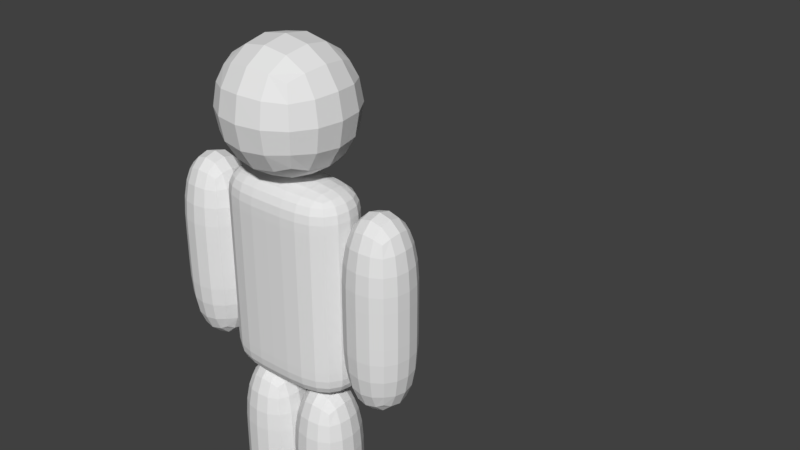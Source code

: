 # Source: chakram_dual_auto1.blend  (saved by Blender 2.79.0; exported with 4.5.12 LTS)
import bpy
from mathutils import Matrix  # noqa: F401  (used for matrix-valued properties, if any)

bpy.ops.wm.read_factory_settings(use_empty=True)
scene = bpy.context.scene
scene.name = 'Scene'

# ---- collections
col_collection_1 = bpy.data.collections.new('Collection 1'); scene.collection.children.link(col_collection_1)

# ---- world
world_world = bpy.data.worlds.new('World'); scene.world = world_world
world_world.color = (0.05088, 0.05088, 0.05088)
world_world.use_sun_shadow = False
world_world.sun_shadow_jitter_overblur = 0.0
world_world.cycles.sampling_method = 'MANUAL'

# ---- meshes
me_cube = bpy.data.meshes.new('Cube')
me_cube.from_pydata([(0.25, 0.125, 4.47e-05), (0.25, -0.125, 4.47e-05), (0.0, -0.125, 4.47e-05), (1.192e-07, 0.125, 4.47e-05), (0.25, 0.125, 0.75), (0.25, -0.125, 0.75), (-1.192e-07, -0.125, 0.75), (0.0, 0.125, 0.75), (0.0, 0.125, 4.47e-05), (0.0, -0.125, 4.47e-05), (-0.25, -0.125, 4.47e-05), (-0.25, 0.125, 4.47e-05), (1.192e-07, 0.125, 0.75), (-2.384e-07, -0.125, 0.75), (-0.25, -0.125, 0.75), (-0.25, 0.125, 0.75), (-0.25, 0.125, 0.75), (-0.25, -0.125, 0.75), (-0.5, -0.125, 0.75), (-0.5, 0.125, 0.75), (-0.25, 0.125, 1.5), (-0.25, -0.125, 1.5), (-0.5, -0.125, 1.5), (-0.5, 0.125, 1.5), (0.5, 0.125, 0.75), (0.5, -0.125, 0.75), (0.25, -0.125, 0.75), (0.25, 0.125, 0.75), (0.5, 0.125, 1.5), (0.5, -0.125, 1.5), (0.25, -0.125, 1.5), (0.25, 0.125, 1.5), (0.25, 0.125, 0.75), (0.25, -0.125, 0.75), (-0.25, -0.125, 0.75), (-0.25, 0.125, 0.75), (0.25, 0.125, 1.5), (0.25, -0.125, 1.5), (-0.25, -0.125, 1.5), (-0.25, 0.125, 1.5), (0.25, 0.125, 0.875), (0.25, 0.125, 1.0), (0.25, 0.125, 1.125), (0.25, 0.125, 1.25), (0.25, 0.125, 1.375), (0.25, -0.125, 0.875), (0.25, -0.125, 1.0), (0.25, -0.125, 1.125), (0.25, -0.125, 1.25), (0.25, -0.125, 1.375), (-0.25, -0.125, 0.875), (-0.25, -0.125, 1.0), (-0.25, -0.125, 1.125), (-0.25, -0.125, 1.25), (-0.25, -0.125, 1.375), (-0.25, 0.125, 0.875), (-0.25, 0.125, 1.0), (-0.25, 0.125, 1.125), (-0.25, 0.125, 1.25), (-0.25, 0.125, 1.375), (0.0, 0.125, 0.75), (-5.96e-08, -0.125, 0.75), (5.96e-08, 0.125, 1.5), (-1.49e-07, -0.125, 1.5), (5.96e-08, 0.125, 1.375), (2.98e-08, 0.125, 1.25), (0.0, 0.125, 1.125), (0.0, 0.125, 1.0), (2.98e-08, 0.125, 0.875), (-5.96e-08, -0.125, 0.875), (-8.941e-08, -0.125, 1.0), (-1.192e-07, -0.125, 1.125), (-1.192e-07, -0.125, 1.25), (-1.49e-07, -0.125, 1.375), (0.25, 0.25, 1.5), (0.25, -0.25, 1.5), (-0.25, -0.25, 1.5), (-0.25, 0.25, 1.5), (0.25, 0.25, 2.0), (0.25, -0.25, 2.0), (-0.25, -0.25, 2.0), (-0.25, 0.25, 2.0), (0.275, 0.275, 1.475), (0.275, -0.275, 1.475), (-0.275, -0.275, 1.475), (-0.275, 0.275, 1.475), (0.275, 0.275, 2.025), (0.275, -0.275, 2.025), (-0.275, -0.275, 2.025), (-0.275, 0.275, 2.025), (0.2562, 0.1312, -0.01871), (0.2562, -0.1313, -0.01871), (-0.00625, -0.1313, -0.01871), (-0.00625, 0.1313, -0.01871), (0.2563, 0.1312, 0.7688), (0.2562, -0.1313, 0.7688), (-0.00625, -0.1312, 0.7688), (-0.00625, 0.1312, 0.7688), (0.00625, 0.1312, -0.01871), (0.00625, -0.1313, -0.01871), (-0.2562, -0.1313, -0.01871), (-0.2562, 0.1313, -0.01871), (0.00625, 0.1312, 0.7688), (0.00625, -0.1313, 0.7688), (-0.2562, -0.1312, 0.7688), (-0.2562, 0.1312, 0.7688), (-0.2438, 0.1312, 0.7313), (-0.2438, -0.1313, 0.7313), (-0.5062, -0.1312, 0.7313), (-0.5062, 0.1313, 0.7313), (-0.2438, 0.1312, 1.519), (-0.2438, -0.1313, 1.519), (-0.5062, -0.1312, 1.519), (-0.5062, 0.1312, 1.519), (0.5062, 0.1312, 0.7313), (0.5062, -0.1313, 0.7313), (0.2438, -0.1312, 0.7313), (0.2438, 0.1313, 0.7313), (0.5062, 0.1312, 1.519), (0.5062, -0.1313, 1.519), (0.2437, -0.1312, 1.519), (0.2438, 0.1312, 1.519), (0.2625, 0.1312, 0.7313), (0.2625, -0.1312, 0.7313), (-0.2625, -0.1312, 0.7313), (-0.2625, 0.1313, 0.7313), (0.2625, 0.1312, 1.519), (0.2625, -0.1313, 1.519), (-0.2625, -0.1312, 1.519), (-0.2625, 0.1312, 1.519), (0.2625, 0.1312, 0.8625), (0.2625, 0.1312, 0.9938), (0.2625, 0.1312, 1.125), (0.2625, 0.1312, 1.256), (0.2625, 0.1312, 1.388), (0.2625, -0.1312, 0.8625), (0.2625, -0.1312, 0.9938), (0.2625, -0.1313, 1.125), (0.2625, -0.1313, 1.256), (0.2625, -0.1313, 1.388), (-0.2625, -0.1312, 0.8625), (-0.2625, -0.1312, 0.9938), (-0.2625, -0.1312, 1.125), (-0.2625, -0.1312, 1.256), (-0.2625, -0.1312, 1.388), (-0.2625, 0.1313, 0.8625), (-0.2625, 0.1313, 0.9938), (-0.2625, 0.1313, 1.125), (-0.2625, 0.1313, 1.256), (-0.2625, 0.1313, 1.388), (0.0, 0.1313, 0.7313), (0.0, -0.1312, 0.7313), (0.0, 0.1312, 1.519), (-2.384e-07, -0.1312, 1.519), (0.0, 0.1312, 1.388), (0.0, 0.1312, 1.256), (0.0, 0.1312, 1.125), (0.0, 0.1312, 0.9938), (0.0, 0.1313, 0.8625), (0.0, -0.1312, 0.8625), (0.0, -0.1312, 0.9938), (0.0, -0.1312, 1.125), (0.0, -0.1312, 1.256), (-2.384e-07, -0.1312, 1.388), (-0.25, 0.125, 1.125), (-0.5, 0.125, 1.125), (-0.5, -0.125, 1.125), (-0.25, -0.125, 1.125), (-0.2438, 0.1312, 1.125), (-0.5062, 0.1313, 1.125), (-0.5062, -0.1312, 1.125), (-0.2438, -0.1313, 1.125), (0.5, 0.125, 1.125), (0.25, 0.125, 1.125), (0.25, -0.125, 1.125), (0.5, -0.125, 1.125), (0.5062, 0.1312, 1.125), (0.2438, 0.1313, 1.125), (0.2438, -0.1312, 1.125), (0.5062, -0.1313, 1.125), (-0.25, 0.125, 1.127), (-0.5, 0.125, 1.127), (-0.5, -0.125, 1.127), (-0.25, -0.125, 1.127), (-0.2438, 0.1312, 1.126), (-0.5062, 0.1313, 1.126), (-0.5062, -0.1312, 1.126), (-0.2438, -0.1313, 1.126), (-0.25, 0.125, 1.124), (-0.5, 0.125, 1.124), (-0.5, -0.125, 1.124), (-0.25, -0.125, 1.124), (-0.2438, 0.1312, 1.124), (-0.5062, 0.1313, 1.124), (-0.5062, -0.1312, 1.124), (-0.2438, -0.1313, 1.124), (0.5, 0.125, 1.124), (0.25, 0.125, 1.124), (0.25, -0.125, 1.124), (0.5, -0.125, 1.124), (0.5062, 0.1312, 1.125), (0.2438, 0.1313, 1.125), (0.2438, -0.1312, 1.125), (0.5062, -0.1313, 1.125), (0.5, 0.125, 1.126), (0.25, 0.125, 1.126), (0.25, -0.125, 1.126), (0.5, -0.125, 1.126), (0.5062, 0.1312, 1.126), (0.2438, 0.1313, 1.126), (0.2438, -0.1312, 1.126), (0.5062, -0.1313, 1.126), (5.96e-08, 0.125, 0.375), (-0.25, 0.125, 0.375), (-0.25, -0.125, 0.375), (-1.192e-07, -0.125, 0.375), (0.00625, 0.1312, 0.375), (-0.2562, 0.1312, 0.375), (-0.2562, -0.1312, 0.375), (0.00625, -0.1313, 0.375), (1.192e-07, 0.125, 0.375), (0.25, 0.125, 0.375), (0.0, -0.125, 0.375), (0.25, -0.125, 0.375), (0.2563, 0.1312, 0.375), (-0.00625, 0.1312, 0.375), (0.2562, -0.1313, 0.375), (-0.00625, -0.1312, 0.375), (5.96e-08, 0.125, 0.3735), (-0.25, 0.125, 0.3735), (-0.25, -0.125, 0.3735), (-1.192e-07, -0.125, 0.3735), (5.96e-08, 0.125, 0.377), (-0.25, 0.125, 0.377), (-0.25, -0.125, 0.377), (-1.192e-07, -0.125, 0.377), (0.00625, 0.1312, 0.3767), (-0.2562, 0.1312, 0.3767), (-0.2562, -0.1312, 0.3767), (0.00625, -0.1313, 0.3767), (0.00625, 0.1312, 0.3735), (-0.2562, 0.1312, 0.3735), (-0.2562, -0.1312, 0.3735), (0.00625, -0.1313, 0.3735), (1.192e-07, 0.125, 0.3769), (0.25, 0.125, 0.3769), (0.0, -0.125, 0.3769), (0.25, -0.125, 0.3769), (1.192e-07, 0.125, 0.3743), (0.25, 0.125, 0.3743), (0.0, -0.125, 0.3743), (0.25, -0.125, 0.3743), (0.2563, 0.1312, 0.3762), (-0.00625, 0.1312, 0.3762), (0.2562, -0.1313, 0.3762), (-0.00625, -0.1312, 0.3762), (0.2563, 0.1312, 0.3743), (-0.00625, 0.1312, 0.3743), (0.2562, -0.1313, 0.3743), (-0.00625, -0.1312, 0.3743)], [], [(0, 1, 2, 3), (4, 7, 6, 5), (8, 9, 10, 11), (12, 15, 14, 13), (16, 17, 18, 19), (20, 23, 22, 21), (24, 25, 26, 27), (28, 31, 30, 29), (60, 61, 34, 35), (62, 39, 38, 63), (44, 36, 37, 49), (73, 63, 38, 54), (54, 38, 39, 59), (68, 60, 35, 55), (62, 64, 59, 39), (64, 65, 58, 59), (65, 66, 57, 58), (66, 67, 56, 57), (67, 68, 55, 56), (34, 50, 55, 35), (50, 51, 56, 55), (51, 52, 57, 56), (52, 53, 58, 57), (53, 54, 59, 58), (61, 69, 50, 34), (69, 70, 51, 50), (70, 71, 52, 51), (71, 72, 53, 52), (72, 73, 54, 53), (32, 40, 45, 33), (40, 41, 46, 45), (41, 42, 47, 46), (42, 43, 48, 47), (43, 44, 49, 48), (48, 49, 73, 72), (47, 48, 72, 71), (46, 47, 71, 70), (45, 46, 70, 69), (33, 45, 69, 61), (41, 40, 68, 67), (42, 41, 67, 66), (43, 42, 66, 65), (44, 43, 65, 64), (36, 44, 64, 62), (40, 32, 60, 68), (49, 37, 63, 73), (36, 62, 63, 37), (32, 33, 61, 60), (74, 75, 76, 77), (78, 81, 80, 79), (74, 78, 79, 75), (75, 79, 80, 76), (76, 80, 81, 77), (78, 74, 77, 81), (82, 83, 84, 85), (86, 89, 88, 87), (82, 86, 87, 83), (83, 87, 88, 84), (84, 88, 89, 85), (86, 82, 85, 89), (90, 91, 92, 93), (94, 97, 96, 95), (98, 99, 100, 101), (102, 105, 104, 103), (106, 107, 108, 109), (110, 113, 112, 111), (114, 115, 116, 117), (118, 121, 120, 119), (150, 151, 124, 125), (152, 129, 128, 153), (134, 126, 127, 139), (163, 153, 128, 144), (144, 128, 129, 149), (158, 150, 125, 145), (152, 154, 149, 129), (154, 155, 148, 149), (155, 156, 147, 148), (156, 157, 146, 147), (157, 158, 145, 146), (124, 140, 145, 125), (140, 141, 146, 145), (141, 142, 147, 146), (142, 143, 148, 147), (143, 144, 149, 148), (151, 159, 140, 124), (159, 160, 141, 140), (160, 161, 142, 141), (161, 162, 143, 142), (162, 163, 144, 143), (122, 130, 135, 123), (130, 131, 136, 135), (131, 132, 137, 136), (132, 133, 138, 137), (133, 134, 139, 138), (244, 7, 4, 245), (138, 139, 163, 162), (137, 138, 162, 161), (136, 137, 161, 160), (135, 136, 160, 159), (123, 135, 159, 151), (131, 130, 158, 157), (132, 131, 157, 156), (133, 132, 156, 155), (134, 133, 155, 154), (126, 134, 154, 152), (130, 122, 150, 158), (139, 127, 153, 163), (126, 152, 153, 127), (122, 123, 151, 150), (244, 246, 6, 7), (247, 245, 4, 5), (246, 247, 5, 6), (253, 97, 94, 252), (254, 252, 94, 95), (253, 255, 96, 97), (255, 254, 95, 96), (233, 15, 12, 232), (233, 234, 14, 15), (234, 235, 13, 14), (235, 232, 12, 13), (237, 105, 102, 236), (237, 238, 104, 105), (239, 236, 102, 103), (238, 239, 103, 104), (205, 31, 28, 204), (205, 206, 30, 31), (207, 204, 28, 29), (206, 207, 29, 30), (181, 23, 20, 180), (181, 182, 22, 23), (182, 183, 21, 22), (183, 180, 20, 21), (185, 113, 110, 184), (185, 186, 112, 113), (186, 187, 111, 112), (187, 184, 110, 111), (209, 121, 118, 208), (209, 210, 120, 121), (210, 211, 119, 120), (211, 208, 118, 119), (191, 188, 164, 167), (190, 191, 167, 166), (189, 190, 166, 165), (189, 165, 164, 188), (195, 192, 168, 171), (194, 195, 171, 170), (193, 194, 170, 169), (193, 169, 168, 192), (198, 199, 175, 174), (199, 196, 172, 175), (197, 198, 174, 173), (197, 173, 172, 196), (203, 200, 176, 179), (202, 203, 179, 178), (201, 202, 178, 177), (201, 177, 176, 200), (167, 164, 180, 183), (166, 167, 183, 182), (165, 166, 182, 181), (165, 181, 180, 164), (171, 168, 184, 187), (170, 171, 187, 186), (169, 170, 186, 185), (169, 185, 184, 168), (19, 189, 188, 16), (19, 18, 190, 189), (18, 17, 191, 190), (17, 16, 188, 191), (109, 193, 192, 106), (109, 108, 194, 193), (108, 107, 195, 194), (107, 106, 192, 195), (27, 197, 196, 24), (27, 26, 198, 197), (25, 24, 196, 199), (26, 25, 199, 198), (117, 201, 200, 114), (117, 116, 202, 201), (116, 115, 203, 202), (115, 114, 200, 203), (174, 175, 207, 206), (175, 172, 204, 207), (173, 174, 206, 205), (173, 205, 204, 172), (179, 176, 208, 211), (178, 179, 211, 210), (177, 178, 210, 209), (177, 209, 208, 176), (231, 228, 212, 215), (230, 231, 215, 214), (229, 230, 214, 213), (229, 213, 212, 228), (242, 243, 219, 218), (243, 240, 216, 219), (241, 242, 218, 217), (241, 217, 216, 240), (250, 251, 223, 222), (251, 249, 221, 223), (248, 250, 222, 220), (248, 220, 221, 249), (259, 258, 226, 227), (257, 259, 227, 225), (258, 256, 224, 226), (257, 225, 224, 256), (11, 229, 228, 8), (11, 10, 230, 229), (10, 9, 231, 230), (9, 8, 228, 231), (215, 212, 232, 235), (214, 215, 235, 234), (213, 214, 234, 233), (213, 233, 232, 212), (218, 219, 239, 238), (219, 216, 236, 239), (217, 218, 238, 237), (217, 237, 236, 216), (101, 241, 240, 98), (101, 100, 242, 241), (99, 98, 240, 243), (100, 99, 243, 242), (222, 223, 247, 246), (223, 221, 245, 247), (220, 222, 246, 244), (220, 244, 245, 221), (3, 248, 249, 0), (3, 2, 250, 248), (1, 0, 249, 251), (2, 1, 251, 250), (227, 226, 254, 255), (225, 227, 255, 253), (226, 224, 252, 254), (225, 253, 252, 224), (93, 257, 256, 90), (91, 90, 256, 258), (93, 92, 259, 257), (92, 91, 258, 259)])
_uv = me_cube.uv_layers.new(name='UVMap')
_uv.uv.foreach_set('vector', [0.1875, 0.75, 0.125, 0.75, 0.125, 0.6875, 0.1875, 0.6875, 0.0625, 0.6875, 0.125, 0.6875, 0.125, 0.75, 0.0625, 0.75, 0.375, 0.1875, 0.375, 0.25, 0.4375, 0.25, 0.4375, 0.1875, 0.375, 0.25, 0.375, 0.1875, 0.3125, 0.1875, 0.3125, 0.25, 0.625, 0.1875, 0.625, 0.25, 0.6875, 0.25, 0.6875, 0.1875, 0.625, 0.25, 0.625, 0.1875, 0.5625, 0.1875, 0.5625, 0.25, 0.8125, 0.75, 0.75, 0.75, 0.75, 0.6875, 0.8125, 0.6875, 0.6875, 0.6874, 0.75, 0.6875, 0.75, 0.75, 0.6875, 0.75, 0.5, 0.6875, 0.5, 0.75, 0.5625, 0.75, 0.5625, 0.6875, 0.375, 0.6875, 0.4375, 0.6875, 0.4375, 0.75, 0.375, 0.75, 0.3109, 0.6531, 0.3109, 0.6828, 0.2516, 0.6828, 0.2516, 0.6531, 0.5625, 0.6531, 0.5625, 0.6828, 0.5031, 0.6828, 0.5031, 0.6531, 0.4984, 0.6531, 0.4984, 0.6828, 0.4391, 0.6828, 0.4391, 0.6531, 0.375, 0.5344, 0.375, 0.5047, 0.4344, 0.5047, 0.4344, 0.5344, 0.375, 0.6828, 0.375, 0.6531, 0.4344, 0.6531, 0.4344, 0.6828, 0.375, 0.6531, 0.375, 0.6234, 0.4344, 0.6234, 0.4344, 0.6531, 0.375, 0.6234, 0.375, 0.5938, 0.4344, 0.5938, 0.4344, 0.6234, 0.375, 0.5938, 0.375, 0.5641, 0.4344, 0.5641, 0.4344, 0.5938, 0.375, 0.5641, 0.375, 0.5344, 0.4344, 0.5344, 0.4344, 0.5641, 0.4984, 0.5047, 0.4984, 0.5344, 0.4391, 0.5344, 0.4391, 0.5047, 0.4984, 0.5344, 0.4984, 0.5641, 0.4391, 0.5641, 0.4391, 0.5344, 0.4984, 0.5641, 0.4984, 0.5938, 0.4391, 0.5938, 0.4391, 0.5641, 0.4984, 0.5938, 0.4984, 0.6234, 0.4391, 0.6234, 0.4391, 0.5938, 0.4984, 0.6234, 0.4984, 0.6531, 0.4391, 0.6531, 0.4391, 0.6234, 0.5625, 0.5047, 0.5625, 0.5344, 0.5031, 0.5344, 0.5031, 0.5047, 0.5625, 0.5344, 0.5625, 0.5641, 0.5031, 0.5641, 0.5031, 0.5344, 0.5625, 0.5641, 0.5625, 0.5938, 0.5031, 0.5938, 0.5031, 0.5641, 0.5625, 0.5938, 0.5625, 0.6234, 0.5031, 0.6234, 0.5031, 0.5938, 0.5625, 0.6234, 0.5625, 0.6531, 0.5031, 0.6531, 0.5031, 0.6234, 0.3109, 0.5047, 0.3109, 0.5344, 0.2516, 0.5344, 0.2516, 0.5047, 0.3109, 0.5344, 0.3109, 0.5641, 0.2516, 0.5641, 0.2516, 0.5344, 0.3109, 0.5641, 0.3109, 0.5938, 0.2516, 0.5938, 0.2516, 0.5641, 0.3109, 0.5938, 0.3109, 0.6234, 0.2516, 0.6234, 0.2516, 0.5938, 0.3109, 0.6234, 0.3109, 0.6531, 0.2516, 0.6531, 0.2516, 0.6234, 0.6219, 0.6234, 0.6219, 0.6531, 0.5625, 0.6531, 0.5625, 0.6234, 0.6219, 0.5938, 0.6219, 0.6234, 0.5625, 0.6234, 0.5625, 0.5938, 0.6219, 0.5641, 0.6219, 0.5938, 0.5625, 0.5938, 0.5625, 0.5641, 0.6219, 0.5344, 0.6219, 0.5641, 0.5625, 0.5641, 0.5625, 0.5344, 0.6219, 0.5047, 0.6219, 0.5344, 0.5625, 0.5344, 0.5625, 0.5047, 0.3156, 0.5641, 0.3156, 0.5344, 0.375, 0.5344, 0.375, 0.5641, 0.3156, 0.5938, 0.3156, 0.5641, 0.375, 0.5641, 0.375, 0.5938, 0.3156, 0.6234, 0.3156, 0.5938, 0.375, 0.5938, 0.375, 0.6234, 0.3156, 0.6531, 0.3156, 0.6234, 0.375, 0.6234, 0.375, 0.6531, 0.3156, 0.6828, 0.3156, 0.6531, 0.375, 0.6531, 0.375, 0.6828, 0.3156, 0.5344, 0.3156, 0.5047, 0.375, 0.5047, 0.375, 0.5344, 0.6219, 0.6531, 0.6219, 0.6828, 0.5625, 0.6828, 0.5625, 0.6531, 0.3125, 0.6875, 0.375, 0.6875, 0.375, 0.75, 0.3125, 0.75, 0.4375, 0.6875, 0.4375, 0.75, 0.5, 0.75, 0.5, 0.6875, 0.25, 0.875, 0.25, 1.0, 0.375, 1.0, 0.375, 0.875, 0.125, 0.875, 0.25, 0.875, 0.25, 1.0, 0.125, 1.0, 0.125, 0.75, 0.125, 0.875, 2.98e-08, 0.875, -2.98e-08, 0.75, 0.5, 0.75, 0.5, 0.875, 0.375, 0.875, 0.375, 0.75, 0.375, 0.75, 0.375, 0.875, 0.25, 0.875, 0.25, 0.75, 0.125, 0.875, 0.125, 0.75, 0.25, 0.75, 0.25, 0.875, 0.875, 1.0, 0.75, 1.0, 0.75, 0.875, 0.875, 0.875, 0.625, 0.875, 0.75, 0.875, 0.75, 1.0, 0.625, 1.0, 0.625, 0.75, 0.625, 0.875, 0.5, 0.875, 0.5, 0.75, 1.0, 0.75, 1.0, 0.875, 0.875, 0.875, 0.875, 0.75, 0.875, 0.75, 0.875, 0.875, 0.75, 0.875, 0.75, 0.75, 0.625, 0.875, 0.625, 0.75, 0.75, 0.75, 0.75, 0.875, 0.1875, 0.5, 0.125, 0.5, 0.125, 0.4375, 0.1875, 0.4375, 0.0625, 0.4375, 0.125, 0.4375, 0.125, 0.5, 0.0625, 0.5, 0.125, 0.1875, 0.125, 0.25, 0.1875, 0.25, 0.1875, 0.1875, 0.125, 0.25, 0.125, 0.1875, 0.0625, 0.1875, 0.0625, 0.25, 0.875, 0.1875, 0.875, 0.25, 0.9375, 0.25, 0.9375, 0.1875, 0.875, 0.25, 0.875, 0.1875, 0.8125, 0.1875, 0.8125, 0.25, 0.8125, 0.5, 0.75, 0.5, 0.75, 0.4375, 0.8125, 0.4375, 0.6875, 0.4375, 0.75, 0.4375, 0.75, 0.5, 0.6875, 0.5, 0.5, 0.4375, 0.5, 0.5, 0.5625, 0.5, 0.5625, 0.4375, 0.375, 0.4375, 0.4375, 0.4375, 0.4375, 0.5, 0.375, 0.5, 0.3109, 0.4031, 0.3109, 0.4328, 0.2516, 0.4328, 0.2516, 0.4031, 0.5625, 0.4031, 0.5625, 0.4328, 0.5031, 0.4328, 0.5031, 0.4031, 0.4984, 0.4031, 0.4984, 0.4328, 0.4391, 0.4328, 0.4391, 0.4031, 0.375, 0.2844, 0.375, 0.2547, 0.4344, 0.2547, 0.4344, 0.2844, 0.375, 0.4328, 0.375, 0.4031, 0.4344, 0.4031, 0.4344, 0.4328, 0.375, 0.4031, 0.375, 0.3734, 0.4344, 0.3734, 0.4344, 0.4031, 0.375, 0.3734, 0.375, 0.3438, 0.4344, 0.3438, 0.4344, 0.3734, 0.375, 0.3438, 0.375, 0.3141, 0.4344, 0.3141, 0.4344, 0.3438, 0.375, 0.3141, 0.375, 0.2844, 0.4344, 0.2844, 0.4344, 0.3141, 0.4984, 0.2547, 0.4984, 0.2844, 0.4391, 0.2844, 0.4391, 0.2547, 0.4984, 0.2844, 0.4984, 0.3141, 0.4391, 0.3141, 0.4391, 0.2844, 0.4984, 0.3141, 0.4984, 0.3438, 0.4391, 0.3438, 0.4391, 0.3141, 0.4984, 0.3438, 0.4984, 0.3734, 0.4391, 0.3734, 0.4391, 0.3438, 0.4984, 0.3734, 0.4984, 0.4031, 0.4391, 0.4031, 0.4391, 0.3734, 0.5625, 0.2547, 0.5625, 0.2844, 0.5031, 0.2844, 0.5031, 0.2547, 0.5625, 0.2844, 0.5625, 0.3141, 0.5031, 0.3141, 0.5031, 0.2844, 0.5625, 0.3141, 0.5625, 0.3438, 0.5031, 0.3438, 0.5031, 0.3141, 0.5625, 0.3438, 0.5625, 0.3734, 0.5031, 0.3734, 0.5031, 0.3438, 0.5625, 0.3734, 0.5625, 0.4031, 0.5031, 0.4031, 0.5031, 0.3734, 0.3109, 0.2547, 0.3109, 0.2844, 0.2516, 0.2844, 0.2516, 0.2547, 0.3109, 0.2844, 0.3109, 0.3141, 0.2516, 0.3141, 0.2516, 0.2844, 0.3109, 0.3141, 0.3109, 0.3438, 0.2516, 0.3438, 0.2516, 0.3141, 0.3109, 0.3438, 0.3109, 0.3734, 0.2516, 0.3734, 0.2516, 0.3438, 0.3109, 0.3734, 0.3109, 0.4031, 0.2516, 0.4031, 0.2516, 0.3734, 0.125, 0.5942, 0.125, 0.6875, 0.0625, 0.6875, 0.0625, 0.5942, 0.6219, 0.3734, 0.6219, 0.4031, 0.5625, 0.4031, 0.5625, 0.3734, 0.6219, 0.3438, 0.6219, 0.3734, 0.5625, 0.3734, 0.5625, 0.3438, 0.6219, 0.3141, 0.6219, 0.3438, 0.5625, 0.3438, 0.5625, 0.3141, 0.6219, 0.2844, 0.6219, 0.3141, 0.5625, 0.3141, 0.5625, 0.2844, 0.6219, 0.2547, 0.6219, 0.2844, 0.5625, 0.2844, 0.5625, 0.2547, 0.3156, 0.3141, 0.3156, 0.2844, 0.375, 0.2844, 0.375, 0.3141, 0.3156, 0.3438, 0.3156, 0.3141, 0.375, 0.3141, 0.375, 0.3438, 0.3156, 0.3734, 0.3156, 0.3438, 0.375, 0.3438, 0.375, 0.3734, 0.3156, 0.4031, 0.3156, 0.3734, 0.375, 0.3734, 0.375, 0.4031, 0.3156, 0.4328, 0.3156, 0.4031, 0.375, 0.4031, 0.375, 0.4328, 0.3156, 0.2844, 0.3156, 0.2547, 0.375, 0.2547, 0.375, 0.2844, 0.6219, 0.4031, 0.6219, 0.4328, 0.5625, 0.4328, 0.5625, 0.4031, 0.3125, 0.4375, 0.375, 0.4375, 0.375, 0.5, 0.3125, 0.5, 0.4375, 0.4375, 0.4375, 0.5, 0.5, 0.5, 0.5, 0.4375, 0.125, 0.5942, 0.1875, 0.5942, 0.1875, 0.6875, 0.125, 0.6875, 1.483e-08, 0.5942, 0.0625, 0.5942, 0.0625, 0.6875, 0.0, 0.6875, 0.1875, 0.5942, 0.25, 0.5942, 0.25, 0.6875, 0.1875, 0.6875, 0.125, 0.344, 0.125, 0.4375, 0.0625, 0.4375, 0.0625, 0.344, 2.229e-08, 0.344, 0.0625, 0.344, 0.0625, 0.4375, 0.0, 0.4375, 0.125, 0.344, 0.1875, 0.344, 0.1875, 0.4375, 0.125, 0.4375, 0.1875, 0.344, 0.25, 0.344, 0.25, 0.4375, 0.1875, 0.4375, 0.375, 0.09424, 0.375, 0.1875, 0.3125, 0.1875, 0.3125, 0.09424, 0.375, 0.09424, 0.4375, 0.09424, 0.4375, 0.1875, 0.375, 0.1875, 0.4375, 0.09424, 0.5, 0.09424, 0.5, 0.1875, 0.4375, 0.1875, 0.25, 0.09424, 0.3125, 0.09424, 0.3125, 0.1875, 0.25, 0.1875, 0.125, 0.09414, 0.125, 0.1875, 0.0625, 0.1875, 0.0625, 0.09414, 0.125, 0.09414, 0.1875, 0.09414, 0.1875, 0.1875, 0.125, 0.1875, -3.772e-09, 0.09414, 0.0625, 0.09414, 0.0625, 0.1875, -1.49e-08, 0.1875, 0.1875, 0.09414, 0.25, 0.09414, 0.25, 0.1875, 0.1875, 0.1875, 0.75, 0.5939, 0.75, 0.6875, 0.6875, 0.6874, 0.6875, 0.5938, 0.75, 0.5939, 0.8125, 0.5939, 0.8125, 0.6875, 0.75, 0.6875, 0.625, 0.5939, 0.6875, 0.5938, 0.6875, 0.6875, 0.625, 0.6875, 0.8125, 0.5939, 0.875, 0.5939, 0.875, 0.6875, 0.8125, 0.6875, 0.625, 0.09413, 0.625, 0.1875, 0.5625, 0.1875, 0.5625, 0.09413, 0.625, 0.09413, 0.6875, 0.09413, 0.6875, 0.1875, 0.625, 0.1875, 0.6875, 0.09413, 0.75, 0.09413, 0.75, 0.1875, 0.6875, 0.1875, 0.5, 0.09413, 0.5625, 0.09413, 0.5625, 0.1875, 0.5, 0.1875, 0.875, 0.09401, 0.875, 0.1875, 0.8125, 0.1875, 0.8125, 0.09401, 0.875, 0.09401, 0.9375, 0.09401, 0.9375, 0.1875, 0.875, 0.1875, 0.9375, 0.09401, 1.0, 0.09401, 1.0, 0.1875, 0.9375, 0.1875, 0.75, 0.09401, 0.8125, 0.09401, 0.8125, 0.1875, 0.75, 0.1875, 0.75, 0.3439, 0.75, 0.4375, 0.6875, 0.4375, 0.6875, 0.3439, 0.75, 0.3439, 0.8125, 0.3439, 0.8125, 0.4375, 0.75, 0.4375, 0.8125, 0.3439, 0.875, 0.3439, 0.875, 0.4375, 0.8125, 0.4375, 0.625, 0.3439, 0.6875, 0.3439, 0.6875, 0.4375, 0.625, 0.4375, 0.5, 0.09347, 0.5625, 0.09347, 0.5625, 0.09375, 0.5, 0.09375, 0.6875, 0.09347, 0.75, 0.09347, 0.75, 0.09375, 0.6875, 0.09375, 0.625, 0.09347, 0.6875, 0.09347, 0.6875, 0.09375, 0.625, 0.09375, 0.625, 0.09347, 0.625, 0.09375, 0.5625, 0.09375, 0.5625, 0.09347, 0.75, 0.09356, 0.8125, 0.09356, 0.8125, 0.09375, 0.75, 0.09375, 0.9375, 0.09356, 1.0, 0.09356, 1.0, 0.09375, 0.9375, 0.09375, 0.875, 0.09356, 0.9375, 0.09356, 0.9375, 0.09375, 0.875, 0.09375, 0.875, 0.09356, 0.875, 0.09375, 0.8125, 0.09375, 0.8125, 0.09356, 0.8125, 0.5935, 0.875, 0.5935, 0.875, 0.5938, 0.8125, 0.5938, 0.625, 0.5935, 0.6875, 0.5935, 0.6875, 0.5937, 0.625, 0.5938, 0.75, 0.5935, 0.8125, 0.5935, 0.8125, 0.5938, 0.75, 0.5938, 0.75, 0.5935, 0.75, 0.5938, 0.6875, 0.5937, 0.6875, 0.5935, 0.625, 0.3436, 0.6875, 0.3436, 0.6875, 0.3438, 0.625, 0.3438, 0.8125, 0.3436, 0.875, 0.3436, 0.875, 0.3438, 0.8125, 0.3438, 0.75, 0.3436, 0.8125, 0.3436, 0.8125, 0.3438, 0.75, 0.3438, 0.75, 0.3436, 0.75, 0.3438, 0.6875, 0.3438, 0.6875, 0.3436, 0.5, 0.09375, 0.5625, 0.09375, 0.5625, 0.09413, 0.5, 0.09413, 0.6875, 0.09375, 0.75, 0.09375, 0.75, 0.09413, 0.6875, 0.09413, 0.625, 0.09375, 0.6875, 0.09375, 0.6875, 0.09413, 0.625, 0.09413, 0.625, 0.09375, 0.625, 0.09413, 0.5625, 0.09413, 0.5625, 0.09375, 0.75, 0.09375, 0.8125, 0.09375, 0.8125, 0.09401, 0.75, 0.09401, 0.9375, 0.09375, 1.0, 0.09375, 1.0, 0.09401, 0.9375, 0.09401, 0.875, 0.09375, 0.9375, 0.09375, 0.9375, 0.09401, 0.875, 0.09401, 0.875, 0.09375, 0.875, 0.09401, 0.8125, 0.09401, 0.8125, 0.09375, 0.625, -2.98e-08, 0.625, 0.09347, 0.5625, 0.09347, 0.5625, -2.98e-08, 0.625, -2.98e-08, 0.6875, -5.96e-08, 0.6875, 0.09347, 0.625, 0.09347, 0.6875, 5.96e-08, 0.75, 0.0, 0.75, 0.09347, 0.6875, 0.09347, 0.5, 0.0, 0.5625, -2.98e-08, 0.5625, 0.09347, 0.5, 0.09347, 0.875, 0.0, 0.875, 0.09356, 0.8125, 0.09356, 0.8125, 0.0, 0.875, 0.0, 0.9375, -5.96e-08, 0.9375, 0.09356, 0.875, 0.09356, 0.9375, 5.96e-08, 1.0, 0.0, 1.0, 0.09356, 0.9375, 0.09356, 0.75, 0.0, 0.8125, 0.0, 0.8125, 0.09356, 0.75, 0.09356, 0.75, 0.5, 0.75, 0.5935, 0.6875, 0.5935, 0.6875, 0.5, 0.75, 0.5, 0.8125, 0.5, 0.8125, 0.5935, 0.75, 0.5935, 0.625, 0.5, 0.6875, 0.4999, 0.6875, 0.5935, 0.625, 0.5935, 0.8125, 0.5, 0.875, 0.5, 0.875, 0.5935, 0.8125, 0.5935, 0.75, 0.25, 0.75, 0.3436, 0.6875, 0.3436, 0.6875, 0.25, 0.75, 0.25, 0.8125, 0.25, 0.8125, 0.3436, 0.75, 0.3436, 0.8125, 0.25, 0.875, 0.25, 0.875, 0.3436, 0.8125, 0.3436, 0.625, 0.25, 0.6875, 0.25, 0.6875, 0.3436, 0.625, 0.3436, 0.8125, 0.5938, 0.875, 0.5938, 0.875, 0.5939, 0.8125, 0.5939, 0.625, 0.5938, 0.6875, 0.5937, 0.6875, 0.5938, 0.625, 0.5939, 0.75, 0.5938, 0.8125, 0.5938, 0.8125, 0.5939, 0.75, 0.5939, 0.75, 0.5938, 0.75, 0.5939, 0.6875, 0.5938, 0.6875, 0.5937, 0.625, 0.3438, 0.6875, 0.3438, 0.6875, 0.3439, 0.625, 0.3439, 0.8125, 0.3438, 0.875, 0.3438, 0.875, 0.3439, 0.8125, 0.3439, 0.75, 0.3438, 0.8125, 0.3438, 0.8125, 0.3439, 0.75, 0.3439, 0.75, 0.3438, 0.75, 0.3439, 0.6875, 0.3439, 0.6875, 0.3438, 0.25, 0.09337, 0.3125, 0.09337, 0.3125, 0.09375, 0.25, 0.09375, 0.4375, 0.09337, 0.5, 0.09337, 0.5, 0.09375, 0.4375, 0.09375, 0.375, 0.09337, 0.4375, 0.09337, 0.4375, 0.09375, 0.375, 0.09375, 0.375, 0.09337, 0.375, 0.09375, 0.3125, 0.09375, 0.3125, 0.09337, 0.1875, 0.09338, 0.25, 0.09338, 0.25, 0.09375, 0.1875, 0.09375, -3.681e-09, 0.09338, 0.0625, 0.09338, 0.0625, 0.09375, -3.725e-09, 0.09375, 0.125, 0.09338, 0.1875, 0.09338, 0.1875, 0.09375, 0.125, 0.09375, 0.125, 0.09338, 0.125, 0.09375, 0.0625, 0.09375, 0.0625, 0.09338, 0.1875, 0.5936, 0.25, 0.5936, 0.25, 0.5938, 0.1875, 0.5937, 1.493e-08, 0.5936, 0.0625, 0.5936, 0.0625, 0.5938, 1.49e-08, 0.5938, 0.125, 0.5936, 0.1875, 0.5936, 0.1875, 0.5937, 0.125, 0.5938, 0.125, 0.5936, 0.125, 0.5938, 0.0625, 0.5938, 0.0625, 0.5936, 0.1875, 0.3436, 0.25, 0.3436, 0.25, 0.3437, 0.1875, 0.3438, 0.125, 0.3436, 0.1875, 0.3436, 0.1875, 0.3438, 0.125, 0.3438, 2.24e-08, 0.3436, 0.0625, 0.3436, 0.0625, 0.3438, 2.235e-08, 0.3437, 0.125, 0.3436, 0.125, 0.3438, 0.0625, 0.3438, 0.0625, 0.3436, 0.375, -7.451e-09, 0.375, 0.09337, 0.3125, 0.09337, 0.3125, 7.451e-09, 0.375, -7.451e-09, 0.4375, -7.451e-08, 0.4375, 0.09337, 0.375, 0.09337, 0.4375, 7.451e-08, 0.5, -1.49e-08, 0.5, 0.09337, 0.4375, 0.09337, 0.25, -1.49e-08, 0.3125, 7.451e-09, 0.3125, 0.09337, 0.25, 0.09337, 0.25, 0.09375, 0.3125, 0.09375, 0.3125, 0.09424, 0.25, 0.09424, 0.4375, 0.09375, 0.5, 0.09375, 0.5, 0.09424, 0.4375, 0.09424, 0.375, 0.09375, 0.4375, 0.09375, 0.4375, 0.09424, 0.375, 0.09424, 0.375, 0.09375, 0.375, 0.09424, 0.3125, 0.09424, 0.3125, 0.09375, 0.1875, 0.09375, 0.25, 0.09375, 0.25, 0.09414, 0.1875, 0.09414, -3.725e-09, 0.09375, 0.0625, 0.09375, 0.0625, 0.09414, -3.772e-09, 0.09414, 0.125, 0.09375, 0.1875, 0.09375, 0.1875, 0.09414, 0.125, 0.09414, 0.125, 0.09375, 0.125, 0.09414, 0.0625, 0.09414, 0.0625, 0.09375, 0.125, -5.96e-08, 0.125, 0.09338, 0.0625, 0.09338, 0.0625, -5.96e-08, 0.125, -2.235e-08, 0.1875, -3.725e-08, 0.1875, 0.09338, 0.125, 0.09338, 7.451e-09, -7.451e-09, 0.0625, 3.725e-08, 0.0625, 0.09338, -3.681e-09, 0.09338, 0.1875, -3.725e-08, 0.25, -7.451e-09, 0.25, 0.09338, 0.1875, 0.09338, 0.1875, 0.5937, 0.25, 0.5938, 0.25, 0.5942, 0.1875, 0.5942, 1.49e-08, 0.5938, 0.0625, 0.5938, 0.0625, 0.5942, 1.483e-08, 0.5942, 0.125, 0.5938, 0.1875, 0.5937, 0.1875, 0.5942, 0.125, 0.5942, 0.125, 0.5938, 0.125, 0.5942, 0.0625, 0.5942, 0.0625, 0.5938, 0.125, 0.5, 0.125, 0.5936, 0.0625, 0.5936, 0.0625, 0.5, 0.125, 0.5, 0.1875, 0.5, 0.1875, 0.5936, 0.125, 0.5936, 2.98e-08, 0.5, 0.0625, 0.5, 0.0625, 0.5936, 1.493e-08, 0.5936, 0.1875, 0.5, 0.25, 0.5, 0.25, 0.5936, 0.1875, 0.5936, 0.1875, 0.3438, 0.25, 0.3437, 0.25, 0.344, 0.1875, 0.344, 0.125, 0.3438, 0.1875, 0.3438, 0.1875, 0.344, 0.125, 0.344, 2.235e-08, 0.3437, 0.0625, 0.3438, 0.0625, 0.344, 2.229e-08, 0.344, 0.125, 0.3438, 0.125, 0.344, 0.0625, 0.344, 0.0625, 0.3438, 0.125, 0.25, 0.125, 0.3436, 0.0625, 0.3436, 0.0625, 0.25, 4.47e-08, 0.25, 0.0625, 0.25, 0.0625, 0.3436, 2.24e-08, 0.3436, 0.125, 0.25, 0.1875, 0.25, 0.1875, 0.3436, 0.125, 0.3436, 0.1875, 0.25, 0.25, 0.25, 0.25, 0.3436, 0.1875, 0.3436])
me_cube.use_remesh_preserve_volume = False
me_cube.use_remesh_preserve_attributes = False
me_cube.use_mirror_vertex_groups = False
me_cube.use_paint_bone_selection = False
me_cube.use_paint_mask_vertex = True
me_cube.update()
arm_armature = bpy.data.armatures.new('Armature')  # bones are not reproduced

# ---- objects
ob_armature = bpy.data.objects.new('Armature', arm_armature)
ob_cube = bpy.data.objects.new('Cube', me_cube)

# ---- transforms, parenting, visibility, modifiers, constraints
ob_armature.location = (2.174e-05, -4.115e-05, 0.01022)
ob_armature.lineart.crease_threshold = 0.0
ob_cube.parent = ob_armature
ob_cube.matrix_parent_inverse = Matrix(((1.0, 0.0, 0.0, -2.174e-05), (0.0, 1.0, 0.0, 4.115e-05), (0.0, 0.0, 1.0, -0.01022), (0.0, 0.0, 0.0, 1.0)))
ob_cube.location = (0.0, 0.0, 0.0)
ob_cube.lock_rotations_4d = False
ob_cube.empty_display_type = 'ARROWS'
ob_cube.lineart.crease_threshold = 0.0
_vg = ob_cube.vertex_groups.new(name='Root')
for _i, _w in zip([2, 3, 4, 5, 6, 7, 8, 10, 12, 13, 14, 15, 92, 93, 94, 95, 96, 97, 98, 100, 102, 103, 104, 105], [0.0, 0.0, 0.0, 0.0, 0.0, 0.0, 0.0, 0.0, 0.0, 0.0, 0.0, 0.0, 0.0, 0.0, 0.0, 0.0, 0.0, 0.0, 0.0, 0.0, 0.0, 0.0, 0.0, 0.0]): _vg.add([_i], _w, 'REPLACE')
_vg = ob_cube.vertex_groups.new(name='Thigh_R')
for _i, _w in zip([4, 5, 6, 7, 32, 33, 34, 35, 36, 39, 40, 41, 42, 43, 44, 45, 46, 47, 48, 49, 50, 51, 52, 53, 54, 55, 56, 57, 58, 59, 94, 95, 96, 97, 122, 123, 124, 125, 126, 129, 130, 131, 132, 133, 134, 135, 136, 137, 138, 139, 140, 141, 142, 143, 144, 145, 146, 147, 148, 149, 220, 221, 222, 223, 224, 225, 226, 227, 244, 245, 246, 247, 248, 249, 250, 251, 252, 253, 254, 255, 256, 257, 258, 259], [0.9596, 1.0, 1.0, 1.0, 0.0, 0.0, 0.0, 0.0, 0.0, 0.0, 0.0, 0.0, 0.0, 0.0, 0.0, 0.0, 0.0, 0.0, 0.0, 0.0, 0.0, 0.0, 0.0, 0.0, 0.0, 0.0, 0.0, 0.0, 0.0, 0.0, 0.9596, 1.0, 1.0, 1.0, 0.0, 0.0, 0.0, 0.0, 0.0, 0.0, 0.0, 0.0, 0.0, 0.0, 0.0, 0.0, 0.0, 0.0, 0.0, 0.0, 0.0, 0.0, 0.0, 0.0, 0.0, 0.0, 0.0, 0.0, 0.0, 0.0, 0.0, 0.0, 1.0, 1.0, 0.0, 0.0, 1.0, 1.0, 1.0, 1.0, 1.0, 1.0, 0.0, 0.0, 0.0, 0.0, 1.0, 1.0, 1.0, 1.0, 0.0, 0.0, 0.0, 0.0]): _vg.add([_i], _w, 'REPLACE')
_vg = ob_cube.vertex_groups.new(name='Leg_R')
for _i, _w in zip([0, 1, 2, 3, 90, 91, 92, 93, 220, 221, 222, 223, 224, 225, 226, 227, 244, 245, 246, 247, 248, 249, 250, 251, 252, 253, 254, 255, 256, 257, 258, 259], [1.0, 0.9909, 1.0, 1.0, 0.9905, 0.9909, 1.0, 1.0, 0.0, 0.0, 0.0, 0.0, 0.0, 0.0, 0.0, 0.0, 0.0, 0.0, 0.0, 0.0, 1.0, 1.0, 1.0, 1.0, 0.0, 0.0, 0.0, 0.0, 1.0, 1.0, 1.0, 1.0]): _vg.add([_i], _w, 'REPLACE')
_vg = ob_cube.vertex_groups.new(name='Knee_R')
_vg.add([220, 221, 224, 225], 1.0, 'REPLACE')
_vg = ob_cube.vertex_groups.new(name='Thigh_L')
for _i, _w in zip([9, 10, 11, 12, 13, 14, 15, 32, 33, 34, 35, 37, 38, 39, 40, 41, 42, 43, 44, 45, 46, 47, 48, 49, 50, 51, 52, 53, 54, 55, 56, 57, 58, 59, 98, 99, 102, 103, 104, 105, 122, 123, 124, 125, 127, 128, 129, 130, 131, 132, 133, 134, 135, 136, 137, 138, 139, 140, 141, 142, 143, 144, 145, 146, 147, 148, 149, 212, 213, 214, 215, 216, 217, 218, 219, 228, 229, 230, 231, 232, 233, 234, 235, 236, 237, 238, 239, 240, 241, 242, 243], [0.0, 0.0, 0.0, 1.0, 1.0, 1.0, 1.0, 0.0, 0.0, 0.0, 0.0, 0.0, 0.0, 0.0, 0.0, 0.0, 0.0, 0.0, 0.0, 0.0, 0.0, 0.0, 0.0, 0.0, 0.0, 0.0, 0.0, 0.0, 0.0, 0.0, 0.0, 0.0, 0.0, 0.0, 0.0, 0.0, 1.0, 1.0, 1.0, 1.0, 0.0, 0.0, 0.0, 0.0, 0.0, 0.0, 0.0, 0.0, 0.0, 0.0, 0.0, 0.0, 0.0, 0.0, 0.0, 0.0, 0.0, 0.0, 0.0, 0.0, 0.0, 0.0, 0.0, 0.0, 0.0, 0.0, 0.0, 0.0, 0.0, 1.0, 1.0, 0.0, 0.0, 1.0, 1.0, 0.0, 0.0, 0.0, 0.0, 1.0, 1.0, 1.0, 1.0, 1.0, 1.0, 1.0, 1.0, 0.0, 0.0, 0.0, 0.0]): _vg.add([_i], _w, 'REPLACE')
_vg = ob_cube.vertex_groups.new(name='Leg_L')
for _i, _w in zip([8, 9, 10, 11, 98, 99, 100, 101, 170, 186, 194, 212, 213, 214, 215, 216, 217, 218, 219, 228, 229, 230, 231, 232, 233, 234, 235, 236, 237, 238, 239, 240, 241, 242, 243], [0.9905, 0.9909, 0.9903, 0.9911, 1.0, 0.9909, 0.9903, 0.9911, 0.0, 0.0, 0.0, 0.0, 0.0, 0.0, 0.0, 0.0, 0.0, 0.0, 0.0, 1.0, 1.0, 1.0, 1.0, 0.0, 0.0, 0.01827, 0.0, 0.0, 0.0, 0.0, 0.0, 1.0, 1.0, 1.0, 1.0]): _vg.add([_i], _w, 'REPLACE')
_vg = ob_cube.vertex_groups.new(name='Knee_L')
_vg.add([212, 213, 216, 217], 1.0, 'REPLACE')
_vg = ob_cube.vertex_groups.new(name='Torso')
for _i, _w in zip([32, 33, 34, 35, 40, 41, 42, 43, 44, 45, 46, 47, 48, 49, 50, 51, 52, 53, 54, 55, 56, 57, 58, 59, 60, 61, 64, 65, 66, 67, 68, 69, 70, 71, 72, 73, 122, 123, 124, 125, 130, 131, 132, 133, 134, 135, 136, 137, 138, 139, 140, 141, 142, 143, 144, 145, 146, 147, 148, 149, 150, 151, 154, 155, 156, 157, 158, 159, 160, 161, 162, 163], [0.05906, 0.0545, 0.05974, 0.05402, 0.163, 0.4787, 0.3974, 0.1599, 0.03842, 0.1621, 0.4778, 0.3971, 0.1603, 0.04047, 0.1636, 0.4783, 0.3972, 0.1602, 0.03939, 0.1615, 0.4782, 0.3973, 0.1601, 0.03946, 0.05654, 0.05712, 0.03894, 0.16, 0.3974, 0.4784, 0.1622, 0.1628, 0.4781, 0.3972, 0.1603, 0.03993, 0.05906, 0.0545, 0.05974, 0.05402, 0.163, 0.4787, 0.3974, 0.1599, 0.03842, 0.1621, 0.4778, 0.3971, 0.1603, 0.04047, 0.1636, 0.4783, 0.3972, 0.1602, 0.03939, 0.1615, 0.4782, 0.3973, 0.1601, 0.03946, 0.05654, 0.05712, 0.03894, 0.16, 0.3974, 0.4784, 0.1622, 0.1628, 0.4781, 0.3972, 0.1603, 0.03993]): _vg.add([_i], _w, 'REPLACE')
_vg = ob_cube.vertex_groups.new(name='Chest')
for _i, _w in zip([36, 37, 38, 39, 40, 41, 42, 43, 44, 45, 46, 47, 48, 49, 50, 51, 52, 53, 54, 55, 56, 57, 58, 59, 62, 63, 64, 65, 66, 67, 68, 69, 70, 71, 72, 73, 126, 127, 128, 129, 130, 131, 132, 133, 134, 135, 136, 137, 138, 139, 140, 141, 142, 143, 144, 145, 146, 147, 148, 149, 152, 153, 154, 155, 156, 157, 158, 159, 160, 161, 162, 163], [0.007251, 0.02138, 0.008696, 0.01966, 0.05548, 0.1629, 0.3945, 0.4653, 0.1286, 0.05528, 0.163, 0.3944, 0.4656, 0.1314, 0.05579, 0.1631, 0.3943, 0.465, 0.1298, 0.055, 0.1628, 0.3946, 0.4657, 0.1301, 0.01346, 0.01504, 0.1294, 0.4655, 0.3945, 0.1629, 0.05524, 0.05554, 0.1631, 0.3944, 0.4653, 0.1306, 0.007251, 0.02138, 0.008696, 0.01966, 0.05548, 0.1629, 0.3945, 0.4653, 0.1286, 0.05528, 0.163, 0.3944, 0.4656, 0.1314, 0.05579, 0.1631, 0.3943, 0.465, 0.1298, 0.055, 0.1628, 0.3946, 0.4657, 0.1301, 0.01346, 0.01504, 0.1294, 0.4655, 0.3945, 0.1629, 0.05524, 0.05554, 0.1631, 0.3944, 0.4653, 0.1306]): _vg.add([_i], _w, 'REPLACE')
_vg = ob_cube.vertex_groups.new(name='Head')
for _i, _w in zip([74, 75, 76, 77, 78, 79, 80, 81, 82, 83, 84, 85, 86, 87, 88, 89], [1.0, 1.0, 1.0, 0.9774, 1.0, 0.9734, 1.0, 1.0, 1.0, 1.0, 1.0, 0.9774, 1.0, 0.9734, 1.0, 1.0]): _vg.add([_i], _w, 'REPLACE')
_vg = ob_cube.vertex_groups.new(name='Shoulder_R')
for _i, _w in zip([28, 29, 30, 31, 33, 36, 37, 38, 39, 41, 42, 43, 44, 45, 46, 47, 48, 49, 54, 55, 56, 57, 58, 59, 61, 62, 63, 64, 65, 66, 67, 68, 69, 70, 71, 72, 73, 74, 75, 76, 77, 79, 80, 81, 82, 83, 84, 85, 87, 88, 89, 118, 119, 120, 121, 123, 126, 127, 128, 129, 131, 132, 133, 134, 135, 136, 137, 138, 139, 144, 145, 146, 147, 148, 149, 151, 152, 153, 154, 155, 156, 157, 158, 159, 160, 161, 162, 163], [0.0, 0.0, 0.0, 0.0, 0.0, 0.0, 0.0, 0.0, 0.0, 0.0, 0.0, 0.0, 0.0, 0.0, 0.0, 0.0, 0.0, 0.0, 0.0, 0.0, 0.0, 0.0, 0.0, 0.0, 0.0, 0.0, 0.0, 0.0, 0.0, 0.0, 0.0, 0.0, 0.0, 0.0, 0.0, 0.0, 0.0, 0.0, 0.0, 0.0, 0.0, 0.0, 0.0, 0.00508, 0.0, 0.0, 0.0, 0.0, 0.0, 0.0, 0.0, 0.0, 0.0, 0.0, 0.0, 0.0, 0.0, 0.0, 0.0, 0.0, 0.0, 0.0, 0.0, 0.0, 0.0, 0.0, 0.0, 0.0, 0.0, 0.0, 0.0, 0.0, 0.0, 0.0, 0.0, 0.0, 0.0, 0.0, 0.0, 0.0, 0.0, 0.0, 0.0, 0.0, 0.0, 0.0, 0.0, 0.0]): _vg.add([_i], _w, 'REPLACE')
_vg = ob_cube.vertex_groups.new(name='Arm_R')
for _i, _w in zip([24, 25, 26, 28, 29, 30, 31, 114, 115, 116, 117, 118, 119, 120, 121, 172, 173, 174, 175, 176, 177, 178, 179, 196, 197, 198, 199, 200, 201, 202, 203, 204, 205, 206, 207, 208, 209, 210, 211], [0.0, 0.0, 0.0, 1.0, 1.0, 1.0, 1.0, 0.0, 0.0, 0.0, 0.0, 1.0, 1.0, 1.0, 1.0, 1.0, 1.0, 0.0, 0.0, 1.0, 1.0, 0.0, 0.0, 0.0, 0.0, 0.0, 0.0, 0.0, 0.0, 0.0, 0.0, 1.0, 1.0, 1.0, 1.0, 1.0, 1.0, 1.0, 1.0]): _vg.add([_i], _w, 'REPLACE')
_vg = ob_cube.vertex_groups.new(name='Hand_R')
for _i, _w in zip([24, 25, 26, 27, 114, 115, 116, 117, 172, 173, 174, 175, 176, 177, 178, 179, 196, 197, 198, 199, 200, 201, 202, 203, 204, 205, 206, 207, 208, 209, 210, 211], [1.0, 1.0, 1.0, 1.0, 1.0, 1.0, 1.0, 1.0, 0.0, 0.0, 0.0, 0.0, 0.0, 0.0, 0.0, 0.0, 1.0, 1.0, 1.0, 1.0, 1.0, 1.0, 1.0, 1.0, 0.0, 0.0, 0.0, 0.0, 0.0, 0.0, 0.0, 0.0]): _vg.add([_i], _w, 'REPLACE')
_vg = ob_cube.vertex_groups.new(name='Tool_R')
for _i, _w in zip([24, 25, 26, 27, 114, 115, 116, 117], [0.0, 0.0, 0.0, 0.0, 0.0, 0.0, 0.0, 0.0]): _vg.add([_i], _w, 'REPLACE')
_vg = ob_cube.vertex_groups.new(name='Elbow_R')
_vg.add([174, 175, 178, 179], 1.0, 'REPLACE')
_vg = ob_cube.vertex_groups.new(name='Shoulder_L')
for _i, _w in zip([17, 20, 21, 22, 23, 36, 37, 38, 39, 43, 44, 45, 46, 47, 48, 49, 51, 52, 53, 54, 55, 56, 57, 58, 59, 62, 63, 64, 65, 66, 67, 68, 70, 71, 72, 73, 74, 75, 76, 77, 78, 79, 80, 81, 82, 83, 84, 85, 86, 87, 88, 89, 107, 110, 111, 112, 113, 124, 125, 126, 127, 128, 129, 133, 134, 136, 137, 138, 139, 140, 141, 142, 143, 144, 145, 146, 147, 148, 149, 152, 153, 154, 155, 156, 157, 158, 160, 161, 162, 163], [0.0, 0.0, 0.0, 0.0, 0.0, 0.0, 0.0, 0.0, 0.0, 0.0, 0.0, 0.0, 0.0, 0.0, 0.0, 0.0, 0.0, 0.0, 0.0, 0.0, 0.0, 0.0, 0.0, 0.0, 0.0, 0.0, 0.0, 0.0, 0.0, 0.0, 0.0, 0.0, 0.0, 0.0, 0.0, 0.0, 0.0, 0.0, 0.0, 0.0, 0.0, 0.005437, 0.0, 0.005135, 0.0, 0.0, 0.0, 0.0, 0.0, 0.0, 0.0, 0.005135, 0.0, 0.0, 0.0, 0.0, 0.0, 0.0, 0.0, 0.0, 0.0, 0.0, 0.0, 0.0, 0.0, 0.0, 0.0, 0.0, 0.0, 0.0, 0.0, 0.0, 0.0, 0.0, 0.0, 0.0, 0.0, 0.0, 0.0, 0.0, 0.0, 0.0, 0.0, 0.0, 0.0, 0.0, 0.0, 0.0, 0.0, 0.0]): _vg.add([_i], _w, 'REPLACE')
_vg = ob_cube.vertex_groups.new(name='Arm_L')
for _i, _w in zip([16, 17, 18, 20, 21, 22, 23, 106, 107, 109, 110, 111, 112, 113, 164, 165, 166, 167, 168, 169, 170, 171, 180, 181, 182, 183, 184, 185, 186, 187, 188, 189, 190, 191, 192, 193, 194, 195], [0.0, 0.0, 0.0, 1.0, 1.0, 1.0, 1.0, 0.0, 0.0, 0.0, 1.0, 1.0, 1.0, 1.0, 1.0, 1.0, 0.0, 0.0, 1.0, 1.0, 0.0, 0.0, 1.0, 1.0, 1.0, 1.0, 1.0, 1.0, 1.0, 1.0, 0.0, 0.0, 0.0, 0.0, 0.0, 0.0, 0.0, 0.0]): _vg.add([_i], _w, 'REPLACE')
_vg = ob_cube.vertex_groups.new(name='Hand_L')
for _i, _w in zip([16, 17, 18, 19, 20, 21, 106, 107, 108, 109, 164, 165, 166, 167, 168, 169, 170, 171, 180, 181, 182, 183, 184, 185, 186, 187, 188, 189, 190, 191, 192, 193, 194, 195], [1.0, 1.0, 1.0, 1.0, 0.0, 0.0, 1.0, 1.0, 1.0, 1.0, 0.0, 0.0, 0.0, 0.0, 0.0, 0.0, 0.0, 0.0, 0.0, 0.0, 0.0, 0.0, 0.0, 0.0, 0.0, 0.0, 1.0, 1.0, 1.0, 1.0, 1.0, 1.0, 1.0, 1.0]): _vg.add([_i], _w, 'REPLACE')
_vg = ob_cube.vertex_groups.new(name='Tool_L')
for _i, _w in zip([16, 17, 18, 19, 22, 23, 106, 107, 108, 109, 112, 113], [0.0, 0.0, 0.0, 0.0, 0.0, 0.0, 0.0, 0.0, 0.0, 0.0, 0.0, 0.0]): _vg.add([_i], _w, 'REPLACE')
_vg = ob_cube.vertex_groups.new(name='Elbow_L')
_vg.add([166, 167, 170, 171], 1.0, 'REPLACE')
_m = ob_cube.modifiers.new('Armature', 'ARMATURE')
_m.object = ob_armature
_m = ob_cube.modifiers.new('Subsurf', 'SUBSURF')
_m.uv_smooth = 'PRESERVE_CORNERS'
_m.quality = 2
_m.show_only_control_edges = False

# ---- collection membership
col_collection_1.objects.link(ob_armature)
col_collection_1.objects.link(ob_cube)

# ---- scene / render settings (as saved in the file)
scene.frame_start = 0; scene.frame_end = 70; scene.frame_set(50)
scene.render.engine = 'BLENDER_EEVEE_NEXT'
scene.render.resolution_percentage = 50
scene.render.fps = 60
scene.render.dither_intensity = 0.0
scene.render.use_simplify = True
scene.render.simplify_subdivision = 0
scene.cycles.use_denoising = False
scene.cycles.samples = 128
scene.cycles.sampling_pattern = 'TABULATED_SOBOL'
scene.cycles.use_adaptive_sampling = False
scene.cycles.use_light_tree = False
scene.cycles.blur_glossy = 0.0
scene.cycles.sample_clamp_indirect = 0.0
scene.view_settings.view_transform = 'Standard'
bpy.context.view_layer.update()

# ---- added for rendering (the .blend has no active camera and no usable light): camera, sun
cam_auto = bpy.data.cameras.new('AutoCamera')
cam_auto.lens = 50.0
cam_auto.sensor_width = 36.0
cam_auto.clip_end = 1000.0
ob_auto_camera = bpy.data.objects.new('AutoCamera', cam_auto)
scene.collection.objects.link(ob_auto_camera)
ob_auto_camera.location = (2.37583, -2.30454, 3.00627)
ob_auto_camera.rotation_euler = (1.09748, -7.21219e-08, 0.694738)
scene.camera = ob_auto_camera
light_auto_sun = bpy.data.lights.new('AutoSun', 'SUN')
light_auto_sun.energy = 3.0
light_auto_sun.angle = 0.0523599
ob_auto_sun = bpy.data.objects.new('AutoSun', light_auto_sun)
scene.collection.objects.link(ob_auto_sun)
ob_auto_sun.rotation_euler = (0.872665, 0.174533, 0.523599)
bpy.context.view_layer.update()
